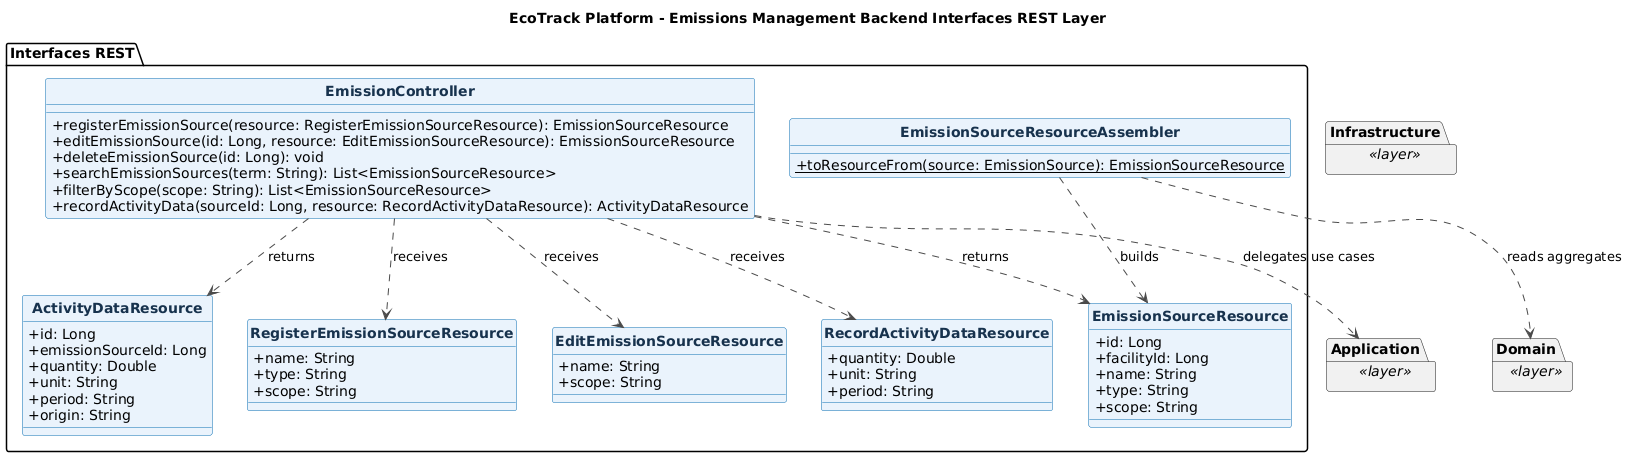

The diagram above was rendered by PlantUML. Its source (embedded in the PNG):
@startuml
title EcoTrack Platform - Emissions Management Backend Interfaces REST Layer
skinparam backgroundColor #FFFFFF
skinparam shadowing false
skinparam classAttributeIconSize 0
skinparam classFontStyle bold
skinparam class {
  BackgroundColor #EAF3FC
  BorderColor #0B6FB3
  ArrowColor #4A4A4A
  FontColor #17324D
}
hide circle

package "Interfaces REST" {
  class EmissionController {
    +registerEmissionSource(resource: RegisterEmissionSourceResource): EmissionSourceResource
    +editEmissionSource(id: Long, resource: EditEmissionSourceResource): EmissionSourceResource
    +deleteEmissionSource(id: Long): void
    +searchEmissionSources(term: String): List<EmissionSourceResource>
    +filterByScope(scope: String): List<EmissionSourceResource>
    +recordActivityData(sourceId: Long, resource: RecordActivityDataResource): ActivityDataResource
  }

  class RegisterEmissionSourceResource {
    +name: String
    +type: String
    +scope: String
  }
  class EditEmissionSourceResource {
    +name: String
    +scope: String
  }
  class RecordActivityDataResource {
    +quantity: Double
    +unit: String
    +period: String
  }
  class EmissionSourceResource {
    +id: Long
    +facilityId: Long
    +name: String
    +type: String
    +scope: String
  }
  class ActivityDataResource {
    +id: Long
    +emissionSourceId: Long
    +quantity: Double
    +unit: String
    +period: String
    +origin: String
  }

  class EmissionSourceResourceAssembler {
    +{static} toResourceFrom(source: EmissionSource): EmissionSourceResource
  }

  EmissionController ..> RegisterEmissionSourceResource : receives
  EmissionController ..> EditEmissionSourceResource : receives
  EmissionController ..> RecordActivityDataResource : receives
  EmissionController ..> EmissionSourceResource : returns
  EmissionController ..> ActivityDataResource : returns
  EmissionSourceResourceAssembler ..> EmissionSourceResource : builds
}

package "Application" as Backend_emissions_Application <<layer>> {
}
package "Domain" as Backend_emissions_Domain <<layer>> {
}
package "Infrastructure" as Backend_emissions_Infrastructure <<layer>> {
}

EmissionController ..> Backend_emissions_Application : delegates use cases
EmissionSourceResourceAssembler ..> Backend_emissions_Domain : reads aggregates

@enduml